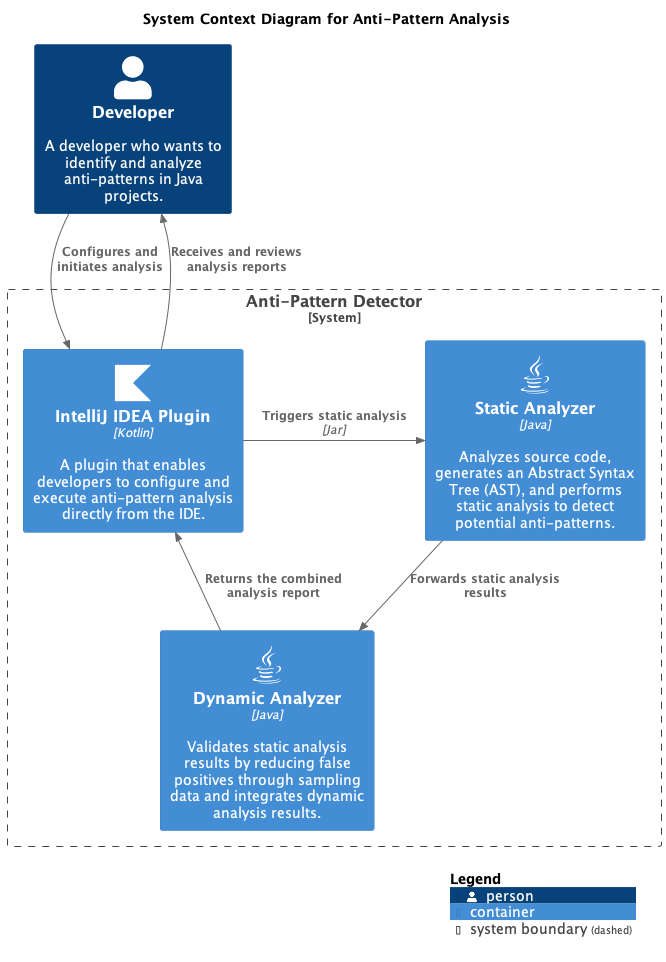

The diagram above was rendered by PlantUML. Its source (embedded in the PNG):
@startuml

!include https://raw.githubusercontent.com/plantuml-stdlib/C4-PlantUML/master/C4_Container.puml
!define DEVICONS https://raw.githubusercontent.com/tupadr3/plantuml-icon-font-sprites/master/devicons

!$ICONURL = "https://raw.githubusercontent.com/tupadr3/plantuml-icon-font-sprites/v3.0.0/icons"
!include $ICONURL/common.puml
!include $ICONURL/devicons2/kotlin.puml

!define FONTAWESOME https://raw.githubusercontent.com/tupadr3/plantuml-icon-font-sprites/master/font-awesome-5
!include DEVICONS/java.puml
!include FONTAWESOME/users.puml
!include FONTAWESOME/chart_line.puml
LAYOUT_WITH_LEGEND()

title System Context Diagram for Anti-Pattern Analysis

Person(developer, "Developer", "A developer who wants to identify and analyze anti-patterns in Java projects.")

System_Boundary(antiPatternDetector, "Anti-Pattern Detector") {
    Container(plugin, "IntelliJ IDEA Plugin", "Kotlin", "A plugin that enables developers to configure and execute anti-pattern analysis directly from the IDE.", $sprite="kotlin")
    Container(staticAnalyzer, "Static Analyzer", "Java", "Analyzes source code, generates an Abstract Syntax Tree (AST), and performs static analysis to detect potential anti-patterns.", $sprite="java")
    Container(dynamicAnalyzer, "Dynamic Analyzer", "Java", "Validates static analysis results by reducing false positives through sampling data and integrates dynamic analysis results.", $sprite="java")
}

Rel(developer, plugin, "Configures and initiates analysis")
Rel_Back(developer, plugin, "Receives and reviews analysis reports")

Rel_Neighbor(plugin, staticAnalyzer, "Triggers static analysis", "Jar")
Rel(staticAnalyzer, dynamicAnalyzer, "Forwards static analysis results")
Rel(dynamicAnalyzer, plugin, "Returns the combined analysis report")

SHOW_LEGEND()
@enduml